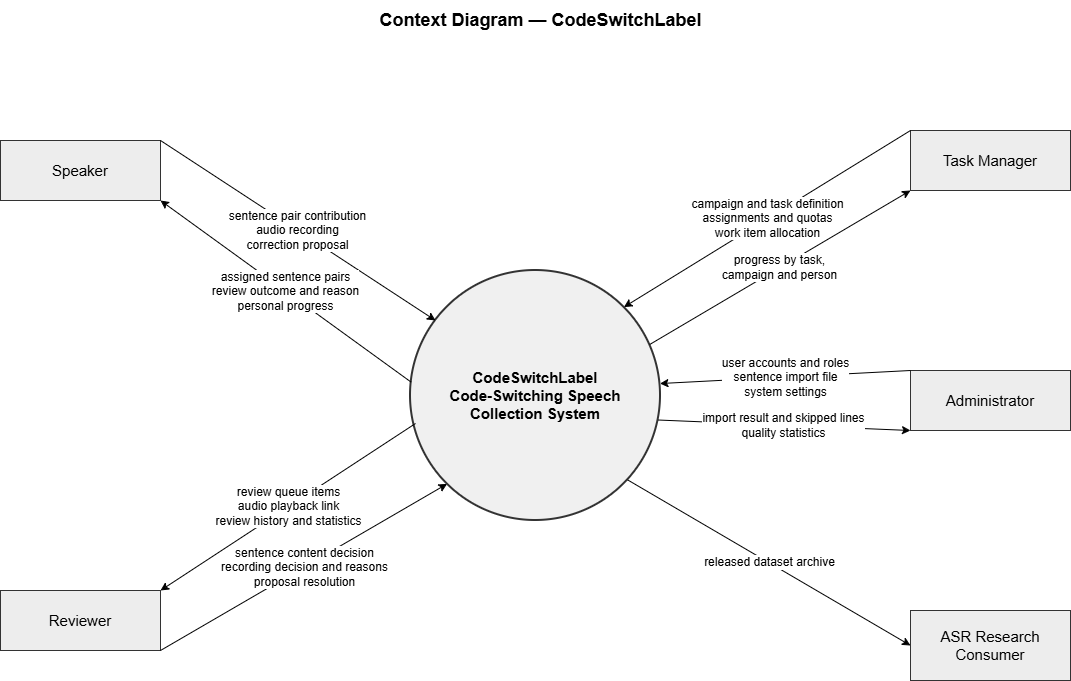

The diagram above was exported from draw.io. Its source (the exported page's mxGraphModel, read from the mxfile embedded in the PNG):
<mxGraphModel dx="2066" dy="1201" grid="0" gridSize="10" guides="1" tooltips="1" connect="1" arrows="1" fold="1" page="1" pageScale="1" pageWidth="1169" pageHeight="826" math="0" shadow="0">
  <root>
    <mxCell id="0" />
    <mxCell id="1" parent="0" />
    <mxCell id="sys" value="CodeSwitchLabel&#10;Code-Switching Speech&#10;Collection System" style="ellipse;whiteSpace=wrap;html=1;fillColor=#F0F0F0;strokeColor=#333333;strokeWidth=2;fontSize=15;fontStyle=1;verticalAlign=middle;" parent="1" vertex="1">
      <mxGeometry x="470" y="330" width="250" height="250" as="geometry" />
    </mxCell>
    <mxCell id="speaker" value="Speaker" style="rounded=0;whiteSpace=wrap;html=1;fillColor=#EDEDED;strokeColor=#333333;fontSize=15;" parent="1" vertex="1">
      <mxGeometry x="60" y="200" width="160" height="60" as="geometry" />
    </mxCell>
    <mxCell id="reviewer" value="Reviewer" style="rounded=0;whiteSpace=wrap;html=1;fillColor=#EDEDED;strokeColor=#333333;fontSize=15;" parent="1" vertex="1">
      <mxGeometry x="60" y="650" width="160" height="60" as="geometry" />
    </mxCell>
    <mxCell id="taskmanager" value="Task Manager" style="rounded=0;whiteSpace=wrap;html=1;fillColor=#EDEDED;strokeColor=#333333;fontSize=15;" parent="1" vertex="1">
      <mxGeometry x="970" y="190" width="160" height="60" as="geometry" />
    </mxCell>
    <mxCell id="admin" value="Administrator" style="rounded=0;whiteSpace=wrap;html=1;fillColor=#EDEDED;strokeColor=#333333;fontSize=15;" parent="1" vertex="1">
      <mxGeometry x="970" y="430" width="160" height="60" as="geometry" />
    </mxCell>
    <mxCell id="asr" value="ASR Research&#10;Consumer" style="rounded=0;whiteSpace=wrap;html=1;fillColor=#EDEDED;strokeColor=#333333;fontSize=15;" parent="1" vertex="1">
      <mxGeometry x="970" y="670" width="160" height="70" as="geometry" />
    </mxCell>
    <mxCell id="e1" value="sentence pair contribution&#10;audio recording&#10;correction proposal" style="edgeStyle=none;curved=1;html=1;fontSize=12;labelBackgroundColor=#FFFFFF;endArrow=classic;strokeColor=#000000;exitX=1;exitY=0;exitDx=0;exitDy=0;entryX=0.1;entryY=0.2;entryDx=0;entryDy=0;" parent="1" source="speaker" target="sys" edge="1">
      <mxGeometry relative="1" as="geometry" />
    </mxCell>
    <mxCell id="e2" value="assigned sentence pairs&#10;review outcome and reason&#10;personal progress" style="edgeStyle=none;curved=1;html=1;fontSize=12;labelBackgroundColor=#FFFFFF;endArrow=classic;strokeColor=#000000;exitX=0.05;exitY=0.45;exitDx=0;exitDy=0;entryX=1;entryY=1;entryDx=0;entryDy=0;" parent="1" source="sys" target="speaker" edge="1">
      <mxGeometry relative="1" as="geometry" />
    </mxCell>
    <mxCell id="e3" value="sentence content decision&#10;recording decision and reasons&#10;proposal resolution" style="edgeStyle=none;curved=1;html=1;fontSize=12;labelBackgroundColor=#FFFFFF;endArrow=classic;strokeColor=#000000;exitX=1;exitY=1;exitDx=0;exitDy=0;entryX=0;entryY=1;entryDx=0;entryDy=0;" parent="1" source="reviewer" target="sys" edge="1">
      <mxGeometry relative="1" as="geometry" />
    </mxCell>
    <mxCell id="e4" value="review queue items&#10;audio playback link&#10;review history and statistics" style="edgeStyle=none;curved=1;html=1;fontSize=12;labelBackgroundColor=#FFFFFF;endArrow=classic;strokeColor=#000000;exitX=0.02;exitY=0.612;exitDx=0;exitDy=0;entryX=1;entryY=0;entryDx=0;entryDy=0;exitPerimeter=0;" parent="1" source="sys" target="reviewer" edge="1">
      <mxGeometry relative="1" as="geometry" />
    </mxCell>
    <mxCell id="e5" value="campaign and task definition&#10;assignments and quotas&#10;work item allocation" style="edgeStyle=none;curved=1;html=1;fontSize=12;labelBackgroundColor=#FFFFFF;endArrow=classic;strokeColor=#000000;exitX=0;exitY=0;exitDx=0;exitDy=0;entryX=1;entryY=0;entryDx=0;entryDy=0;" parent="1" source="taskmanager" target="sys" edge="1">
      <mxGeometry relative="1" as="geometry" />
    </mxCell>
    <mxCell id="e6" value="progress by task,&#10;campaign and person" style="edgeStyle=none;curved=1;html=1;fontSize=12;labelBackgroundColor=#FFFFFF;endArrow=classic;strokeColor=#000000;exitX=0.95;exitY=0.3;exitDx=0;exitDy=0;entryX=0;entryY=1;entryDx=0;entryDy=0;" parent="1" source="sys" target="taskmanager" edge="1">
      <mxGeometry relative="1" as="geometry" />
    </mxCell>
    <mxCell id="e7" value="user accounts and roles&#10;sentence import file&#10;system settings" style="edgeStyle=none;curved=1;html=1;fontSize=12;labelBackgroundColor=#FFFFFF;endArrow=classic;strokeColor=#000000;exitX=0;exitY=0;exitDx=0;exitDy=0;entryX=1;entryY=0.45;entryDx=0;entryDy=0;" parent="1" source="admin" target="sys" edge="1">
      <mxGeometry relative="1" as="geometry" />
    </mxCell>
    <mxCell id="e8" value="import result and skipped lines&#10;quality statistics" style="edgeStyle=none;curved=1;html=1;fontSize=12;labelBackgroundColor=#FFFFFF;endArrow=classic;strokeColor=#000000;exitX=1;exitY=0.6;exitDx=0;exitDy=0;entryX=0;entryY=1;entryDx=0;entryDy=0;" parent="1" source="sys" target="admin" edge="1">
      <mxGeometry relative="1" as="geometry" />
    </mxCell>
    <mxCell id="e9" value="released dataset archive" style="edgeStyle=none;curved=1;html=1;fontSize=12;labelBackgroundColor=#FFFFFF;endArrow=classic;strokeColor=#000000;exitX=0.88;exitY=0.85;exitDx=0;exitDy=0;entryX=0;entryY=0.5;entryDx=0;entryDy=0;" parent="1" source="sys" target="asr" edge="1">
      <mxGeometry relative="1" as="geometry" />
    </mxCell>
    <mxCell id="title" value="Context Diagram — CodeSwitchLabel" style="text;html=1;align=center;verticalAlign=middle;fontSize=18;fontStyle=1" parent="1" vertex="1">
      <mxGeometry x="420" y="60" width="360" height="40" as="geometry" />
    </mxCell>
  </root>
</mxGraphModel>